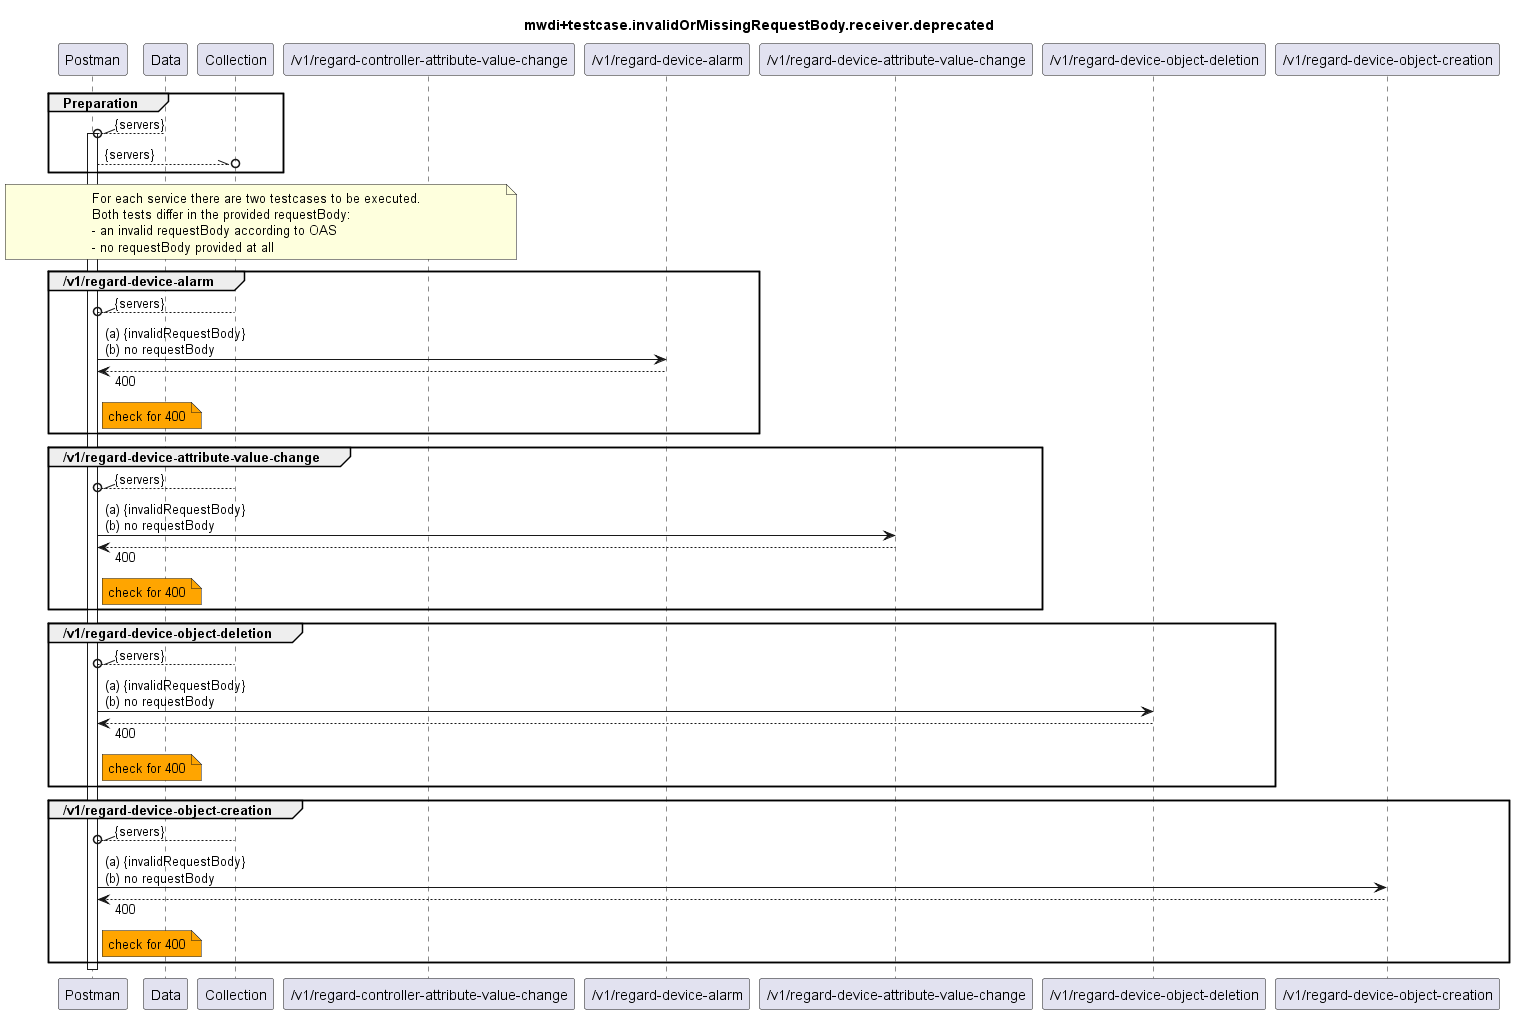

The diagram above was rendered by PlantUML. Its source (embedded in the PNG):
@startuml mwdi+diagram.invalidOrMissingRequestBody.receiver.deprecated
skinparam responseMessageBelowArrow true

title
mwdi+testcase.invalidOrMissingRequestBody.receiver.deprecated
end title

participant "Postman" as Postman
participant "Data" as Data
participant "Collection" as Collection

participant "/v1/regard-controller-attribute-value-change" as RCAVC
participant "/v1/regard-device-alarm" as RDA
participant "/v1/regard-device-attribute-value-change" as RDAVC
participant "/v1/regard-device-object-deletion" as RDOD
participant "/v1/regard-device-object-creation" as RDOC

group Preparation
  Data --\\o Postman : {servers}
  activate Postman
  Postman --\\o Collection : {servers}
end

note over Postman, RCAVC
  For each service there are two testcases to be executed.
  Both tests differ in the provided requestBody:
  - an invalid requestBody according to OAS
  - no requestBody provided at all
end note

group /v1/regard-device-alarm
  Collection --\\o Postman : {servers}
  Postman -> RDA : (a) {invalidRequestBody} \n(b) no requestBody
  Postman <-- RDA : 400
  note right Postman #Orange
    check for 400
  end note
end

group /v1/regard-device-attribute-value-change
  Collection --\\o Postman : {servers}
  Postman -> RDAVC : (a) {invalidRequestBody} \n(b) no requestBody
  Postman <-- RDAVC : 400
  note right Postman #Orange
    check for 400
  end note
end

group /v1/regard-device-object-deletion
  Collection --\\o Postman : {servers}
  Postman -> RDOD : (a) {invalidRequestBody} \n(b) no requestBody
  Postman <-- RDOD : 400
  note right Postman #Orange
    check for 400
  end note
end

group /v1/regard-device-object-creation
  Collection --\\o Postman : {servers}
  Postman -> RDOC : (a) {invalidRequestBody} \n(b) no requestBody
  Postman <-- RDOC : 400
  note right Postman #Orange
    check for 400
  end note
end

deactivate Postman

@enduml